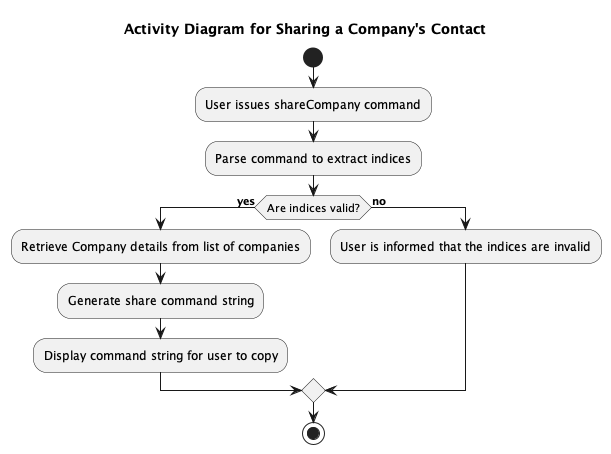

The diagram above was rendered by PlantUML. Its source (embedded in the PNG):
@startuml
!include style.puml
skinparam ClassFontColor #000000
skinparam ClassBorderColor #000000

title Activity Diagram for Sharing a Company's Contact

start
:User issues shareCompany command;
:Parse command to extract indices;
if (Are indices valid?) then (yes)
  :Retrieve Company details from list of companies;
  :Generate share command string;
  :Display command string for user to copy;
else (no)
  :User is informed that the indices are invalid;
endif
stop
@enduml